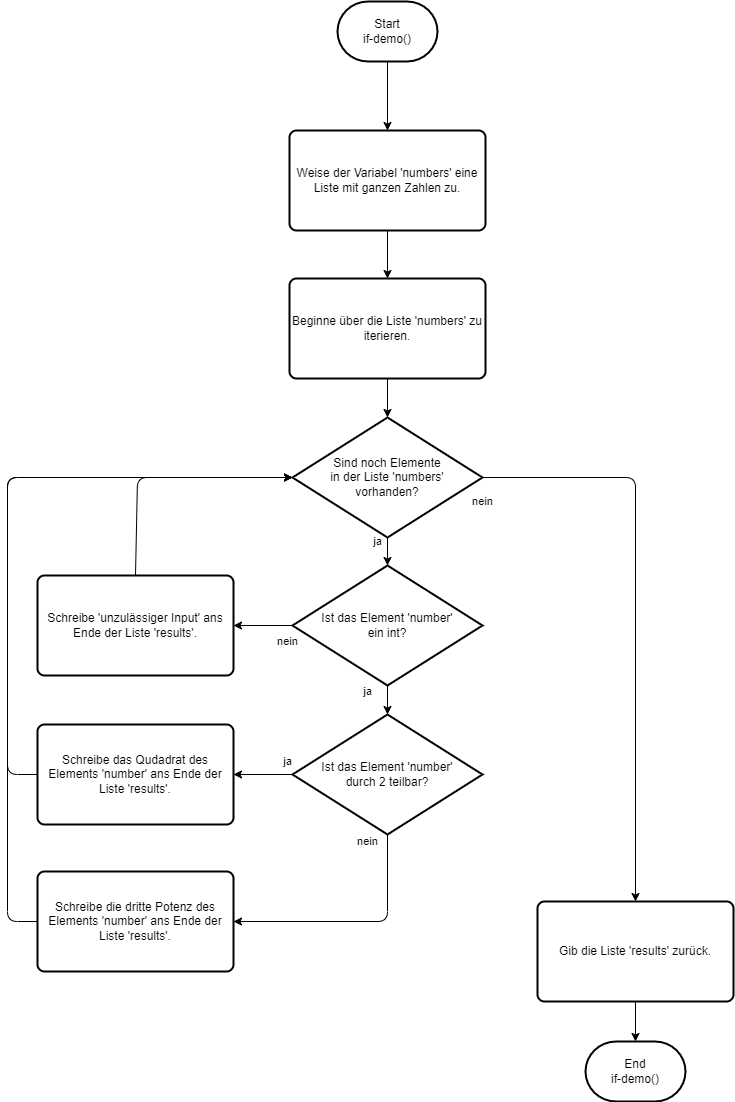

The diagram above was exported from draw.io. Its source (the exported page's mxGraphModel, read from the mxfile embedded in the PNG):
<mxGraphModel dx="523" dy="547" grid="1" gridSize="10" guides="1" tooltips="1" connect="1" arrows="1" fold="1" page="1" pageScale="1" pageWidth="827" pageHeight="1169" math="0" shadow="0">
  <root>
    <mxCell id="0" />
    <mxCell id="1" parent="0" />
    <mxCell id="2" value="Start&lt;br&gt;if-demo()" style="strokeWidth=2;html=1;shape=mxgraph.flowchart.terminator;whiteSpace=wrap;" parent="1" vertex="1">
      <mxGeometry x="350" y="50" width="100" height="60" as="geometry" />
    </mxCell>
    <mxCell id="3" value="Weise der Variabel 'numbers' eine Liste mit ganzen Zahlen zu." style="rounded=1;whiteSpace=wrap;html=1;absoluteArcSize=1;arcSize=14;strokeWidth=2;" parent="1" vertex="1">
      <mxGeometry x="302" y="179" width="196" height="100" as="geometry" />
    </mxCell>
    <mxCell id="4" value="Beginne über die Liste 'numbers' zu iterieren." style="rounded=1;whiteSpace=wrap;html=1;absoluteArcSize=1;arcSize=14;strokeWidth=2;" parent="1" vertex="1">
      <mxGeometry x="302" y="327" width="196" height="100" as="geometry" />
    </mxCell>
    <mxCell id="5" value="Sind noch Elemente&lt;br&gt;in der Liste 'numbers'&lt;br&gt;vorhanden?" style="strokeWidth=2;html=1;shape=mxgraph.flowchart.decision;whiteSpace=wrap;" parent="1" vertex="1">
      <mxGeometry x="305" y="466" width="190" height="120" as="geometry" />
    </mxCell>
    <mxCell id="7" value="Ist das Element 'number'&lt;br&gt;ein int?" style="strokeWidth=2;html=1;shape=mxgraph.flowchart.decision;whiteSpace=wrap;" parent="1" vertex="1">
      <mxGeometry x="305" y="614" width="190" height="120" as="geometry" />
    </mxCell>
    <mxCell id="8" value="Schreibe 'unzulässiger Input' ans Ende der Liste 'results'." style="rounded=1;whiteSpace=wrap;html=1;absoluteArcSize=1;arcSize=14;strokeWidth=2;" parent="1" vertex="1">
      <mxGeometry x="50" y="624" width="196" height="100" as="geometry" />
    </mxCell>
    <mxCell id="9" value="Ist das Element 'number'&lt;br&gt;durch 2 teilbar?" style="strokeWidth=2;html=1;shape=mxgraph.flowchart.decision;whiteSpace=wrap;" parent="1" vertex="1">
      <mxGeometry x="305" y="763" width="190" height="120" as="geometry" />
    </mxCell>
    <mxCell id="10" value="Schreibe das Qudadrat des Elements 'number' ans Ende der Liste 'results'." style="rounded=1;whiteSpace=wrap;html=1;absoluteArcSize=1;arcSize=14;strokeWidth=2;" parent="1" vertex="1">
      <mxGeometry x="50" y="773" width="196" height="100" as="geometry" />
    </mxCell>
    <mxCell id="11" value="Schreibe die dritte Potenz des Elements 'number' ans Ende der Liste 'results'." style="rounded=1;whiteSpace=wrap;html=1;absoluteArcSize=1;arcSize=14;strokeWidth=2;" parent="1" vertex="1">
      <mxGeometry x="50" y="920" width="196" height="100" as="geometry" />
    </mxCell>
    <mxCell id="12" value="Gib die Liste 'results' zurück." style="rounded=1;whiteSpace=wrap;html=1;absoluteArcSize=1;arcSize=14;strokeWidth=2;" parent="1" vertex="1">
      <mxGeometry x="550" y="950" width="196" height="100" as="geometry" />
    </mxCell>
    <mxCell id="13" value="End&lt;br&gt;if-demo()" style="strokeWidth=2;html=1;shape=mxgraph.flowchart.terminator;whiteSpace=wrap;" parent="1" vertex="1">
      <mxGeometry x="598" y="1090" width="100" height="60" as="geometry" />
    </mxCell>
    <mxCell id="14" value="" style="endArrow=classic;html=1;exitX=0.5;exitY=1;exitDx=0;exitDy=0;exitPerimeter=0;entryX=0.5;entryY=0;entryDx=0;entryDy=0;" parent="1" source="2" target="3" edge="1">
      <mxGeometry width="50" height="50" relative="1" as="geometry">
        <mxPoint x="610" y="400" as="sourcePoint" />
        <mxPoint x="400" y="190" as="targetPoint" />
      </mxGeometry>
    </mxCell>
    <mxCell id="15" value="" style="endArrow=classic;html=1;exitX=0.5;exitY=1;exitDx=0;exitDy=0;entryX=0.5;entryY=0;entryDx=0;entryDy=0;" parent="1" source="3" target="4" edge="1">
      <mxGeometry width="50" height="50" relative="1" as="geometry">
        <mxPoint x="440" y="330" as="sourcePoint" />
        <mxPoint x="490" y="280" as="targetPoint" />
      </mxGeometry>
    </mxCell>
    <mxCell id="16" value="" style="endArrow=classic;html=1;exitX=0.5;exitY=1;exitDx=0;exitDy=0;entryX=0.5;entryY=0;entryDx=0;entryDy=0;entryPerimeter=0;" parent="1" source="4" target="5" edge="1">
      <mxGeometry width="50" height="50" relative="1" as="geometry">
        <mxPoint x="440" y="510" as="sourcePoint" />
        <mxPoint x="490" y="460" as="targetPoint" />
      </mxGeometry>
    </mxCell>
    <mxCell id="17" value="ja" style="endArrow=classic;html=1;exitX=0.5;exitY=1;exitDx=0;exitDy=0;exitPerimeter=0;entryX=0.5;entryY=0;entryDx=0;entryDy=0;entryPerimeter=0;" parent="1" source="5" target="7" edge="1">
      <mxGeometry x="-0.7143" y="-10" width="50" height="50" relative="1" as="geometry">
        <mxPoint x="440" y="650" as="sourcePoint" />
        <mxPoint x="490" y="600" as="targetPoint" />
        <mxPoint as="offset" />
      </mxGeometry>
    </mxCell>
    <mxCell id="18" value="nein" style="endArrow=classic;html=1;exitX=0;exitY=0.5;exitDx=0;exitDy=0;exitPerimeter=0;entryX=1;entryY=0.5;entryDx=0;entryDy=0;" parent="1" source="7" target="8" edge="1">
      <mxGeometry x="-0.8305" y="16" width="50" height="50" relative="1" as="geometry">
        <mxPoint x="440" y="650" as="sourcePoint" />
        <mxPoint x="490" y="600" as="targetPoint" />
        <mxPoint as="offset" />
      </mxGeometry>
    </mxCell>
    <mxCell id="19" value="ja" style="endArrow=classic;html=1;exitX=0.5;exitY=1;exitDx=0;exitDy=0;exitPerimeter=0;entryX=0.5;entryY=0;entryDx=0;entryDy=0;entryPerimeter=0;" parent="1" source="7" target="9" edge="1">
      <mxGeometry x="-0.5862" y="-20" width="50" height="50" relative="1" as="geometry">
        <mxPoint x="440" y="650" as="sourcePoint" />
        <mxPoint x="490" y="600" as="targetPoint" />
        <mxPoint as="offset" />
      </mxGeometry>
    </mxCell>
    <mxCell id="20" value="ja" style="endArrow=classic;html=1;exitX=0;exitY=0.5;exitDx=0;exitDy=0;exitPerimeter=0;entryX=1;entryY=0.5;entryDx=0;entryDy=0;" parent="1" source="9" target="10" edge="1">
      <mxGeometry x="-0.8305" y="-13" width="50" height="50" relative="1" as="geometry">
        <mxPoint x="440" y="840" as="sourcePoint" />
        <mxPoint x="490" y="790" as="targetPoint" />
        <mxPoint as="offset" />
      </mxGeometry>
    </mxCell>
    <mxCell id="22" value="" style="endArrow=classic;html=1;exitX=0.5;exitY=1;exitDx=0;exitDy=0;entryX=0.5;entryY=0;entryDx=0;entryDy=0;entryPerimeter=0;" parent="1" source="12" target="13" edge="1">
      <mxGeometry width="50" height="50" relative="1" as="geometry">
        <mxPoint x="618" y="760" as="sourcePoint" />
        <mxPoint x="668" y="710" as="targetPoint" />
      </mxGeometry>
    </mxCell>
    <mxCell id="24" value="" style="endArrow=classic;html=1;exitX=0;exitY=0.5;exitDx=0;exitDy=0;entryX=0;entryY=0.5;entryDx=0;entryDy=0;entryPerimeter=0;" parent="1" source="10" target="5" edge="1">
      <mxGeometry width="50" height="50" relative="1" as="geometry">
        <mxPoint x="370" y="760" as="sourcePoint" />
        <mxPoint x="420" y="710" as="targetPoint" />
        <Array as="points">
          <mxPoint x="20" y="823" />
          <mxPoint x="20" y="526" />
        </Array>
      </mxGeometry>
    </mxCell>
    <mxCell id="25" value="" style="endArrow=classic;html=1;exitX=0.5;exitY=0;exitDx=0;exitDy=0;entryX=0;entryY=0.5;entryDx=0;entryDy=0;entryPerimeter=0;" parent="1" source="8" target="5" edge="1">
      <mxGeometry width="50" height="50" relative="1" as="geometry">
        <mxPoint x="370" y="760" as="sourcePoint" />
        <mxPoint x="420" y="710" as="targetPoint" />
        <Array as="points">
          <mxPoint x="150" y="526" />
        </Array>
      </mxGeometry>
    </mxCell>
    <mxCell id="26" value="" style="endArrow=classic;html=1;exitX=0;exitY=0.5;exitDx=0;exitDy=0;entryX=0;entryY=0.5;entryDx=0;entryDy=0;entryPerimeter=0;" parent="1" source="11" target="5" edge="1">
      <mxGeometry width="50" height="50" relative="1" as="geometry">
        <mxPoint x="370" y="760" as="sourcePoint" />
        <mxPoint x="420" y="710" as="targetPoint" />
        <Array as="points">
          <mxPoint x="20" y="970" />
          <mxPoint x="20" y="526" />
        </Array>
      </mxGeometry>
    </mxCell>
    <mxCell id="27" value="nein" style="endArrow=classic;html=1;exitX=0.5;exitY=1;exitDx=0;exitDy=0;exitPerimeter=0;entryX=1;entryY=0.5;entryDx=0;entryDy=0;" parent="1" source="9" target="11" edge="1">
      <mxGeometry x="-0.9419" y="-20" width="50" height="50" relative="1" as="geometry">
        <mxPoint x="370" y="850" as="sourcePoint" />
        <mxPoint x="420" y="800" as="targetPoint" />
        <Array as="points">
          <mxPoint x="400" y="970" />
        </Array>
        <mxPoint as="offset" />
      </mxGeometry>
    </mxCell>
    <mxCell id="28" value="nein" style="endArrow=classic;html=1;exitX=1;exitY=0.5;exitDx=0;exitDy=0;exitPerimeter=0;entryX=0.5;entryY=0;entryDx=0;entryDy=0;" parent="1" source="5" target="12" edge="1">
      <mxGeometry x="-1" y="-24" width="50" height="50" relative="1" as="geometry">
        <mxPoint x="370" y="850" as="sourcePoint" />
        <mxPoint x="420" y="800" as="targetPoint" />
        <Array as="points">
          <mxPoint x="648" y="526" />
        </Array>
        <mxPoint as="offset" />
      </mxGeometry>
    </mxCell>
  </root>
</mxGraphModel>